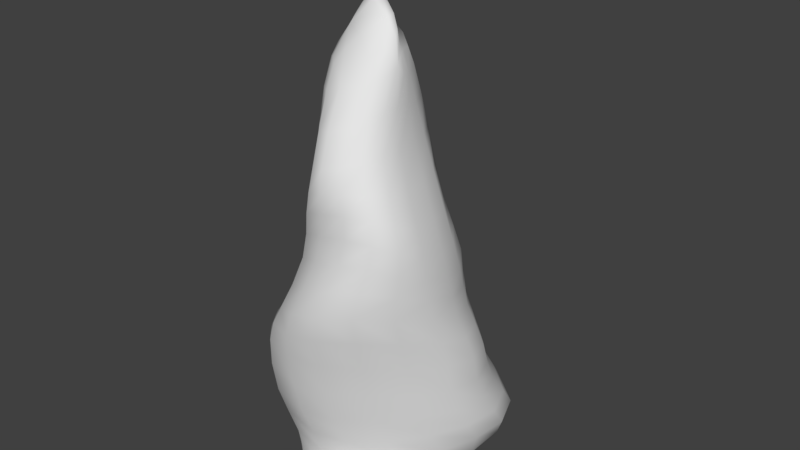 # Source: rock-shard.blend  (saved by Blender 2.79.0; exported with 4.5.12 LTS)
import bpy
from mathutils import Matrix  # noqa: F401  (used for matrix-valued properties, if any)

bpy.ops.wm.read_factory_settings(use_empty=True)
scene = bpy.context.scene
scene.name = 'Scene'

# ---- collections
col_collection_1 = bpy.data.collections.new('Collection 1'); scene.collection.children.link(col_collection_1)

# ---- materials (node trees are filled in below, after node groups)
mat_material = bpy.data.materials.new('Material')
mat_material.alpha_threshold = 0.0
mat_material.use_transparent_shadow = False
mat_material.roughness = 0.5
mat_material.line_color = (0.0, 0.0, 0.0, 1.0)

# ---- material node trees

# ---- world
world_world = bpy.data.worlds.new('World'); scene.world = world_world
world_world.color = (0.05088, 0.05088, 0.05088)
world_world.use_sun_shadow = False
world_world.sun_shadow_jitter_overblur = 0.0
world_world.cycles.sampling_method = 'MANUAL'

# ---- meshes
me_cube = bpy.data.meshes.new('Cube')
me_cube.from_pydata([(1.469, 1.493, -0.1974), (1.372, -1.608, -0.2953), (-0.7862, -1.229, -0.1015), (-1.445, 2.526, -0.3249), (1.669, 0.08364, 2.547), (1.307, -2.252, 3.362), (-0.6457, -1.448, 2.392), (-0.00528, 0.5403, 2.909), (0.2515, -0.6467, 6.385), (1.143, -1.258, 6.166), (1.341, -0.9649, 6.108), (0.2328, -1.357, 5.882), (0.5938, -0.7089, 7.203), (1.665, -1.931, 4.626), (1.581, -0.2802, 4.184), (0.2999, -0.4538, 4.232), (0.1847, -1.9, 4.228), (2.001, 0.4334, 1.218), (1.146, -1.545, 1.223), (-1.087, -1.612, 1.341), (-0.4609, 1.53, 1.226), (1.552, 0.1263, -0.4063), (0.09964, 2.464, -0.06773), (2.028, 0.2847, 1.898), (0.6456, -2.029, -0.1388), (1.285, -1.803, 2.354), (-1.54, 0.8912, -0.4158), (-0.9961, -1.623, 2.272), (-0.1812, 0.7465, 2.279), (1.996, -1.02, 2.915), (0.9711, 0.5606, 2.923), (0.1776, -2.278, 2.828), (-0.3098, -0.291, 2.411), (1.069, -0.7829, 6.957), (0.3669, -0.7343, 6.603), (0.3813, -0.874, 6.745), (0.9963, -0.7293, 6.758), (-0.08682, -0.876, 5.971), (0.674, -1.555, 6.006), (1.31, -1.71, 5.226), (1.039, -0.248, 6.419), (1.293, -0.9947, 6.325), (1.813, -0.1989, 3.155), (0.4778, 0.3822, 3.693), (0.5168, -1.799, 5.074), (1.645, -1.958, 4.082), (1.117, -0.2705, 5.155), (0.08048, -0.4289, 5.402), (-0.1677, -1.463, 3.518), (0.2899, -0.7976, 4.378), (1.147, -0.1744, 4.399), (0.6943, -1.93, 4.597), (1.859, -1.286, 4.149), (2.199, 1.097, 0.5074), (1.505, -1.053, 0.4542), (-0.9153, -1.435, 0.6219), (-0.8499, 1.997, 0.1102), (0.5947, 1.426, 1.295), (-0.9396, 0.1226, 1.071), (0.1392, -1.97, 0.9807), (1.984, -0.7232, 1.206), (2.225, 0.02474, 0.655), (0.5361, -1.674, 0.3386), (-1.185, 0.505, -0.01554), (1.164, 0.6503, 2.206), (1.874, -1.097, 3.55), (0.6771, -1.901, 3.77), (1.303, 0.4305, 3.579), (0.02758, -0.3263, 3.758), (0.2345, -0.6382, 5.226), (0.9926, 0.06427, 5.226), (0.7941, -2.14, 4.899), (0.5821, 2.013, 0.375), (-0.6854, -0.4062, 2.073), (0.1026, -2.144, 2.227), (2.03, -0.5684, 2.026), (1.277, -1.062, 5.267)], [], [(10, 40, 36), (76, 46, 10, 41), (75, 29, 5, 25), (74, 31, 6, 27), (73, 32, 7, 28), (72, 22, 3, 56), (71, 39, 9, 38), (70, 47, 8, 40), (69, 44, 11, 37), (8, 37, 34), (11, 38, 35), (9, 41, 33), (68, 48, 16, 49), (67, 43, 15, 50), (66, 45, 13, 51), (65, 42, 14, 52), (64, 57, 20, 28), (63, 58, 20, 56), (62, 59, 19, 55), (61, 60, 18, 54), (21, 61, 54, 1), (0, 53, 61, 21), (53, 17, 60, 61), (24, 62, 55, 2), (1, 54, 62, 24), (54, 18, 59, 62), (26, 63, 56, 3), (2, 55, 63, 26), (55, 19, 58, 63), (30, 64, 28, 7), (4, 23, 64, 30), (23, 17, 57, 64), (45, 65, 52, 13), (5, 29, 65, 45), (29, 4, 42, 65), (48, 66, 51, 16), (6, 31, 66, 48), (31, 5, 45, 66), (42, 67, 50, 14), (4, 30, 67, 42), (30, 7, 43, 67), (43, 68, 49, 15), (7, 32, 68, 43), (32, 6, 48, 68), (33, 36, 12), (33, 41, 36), (41, 10, 36), (35, 33, 12), (35, 38, 33), (38, 9, 33), (34, 35, 12), (34, 37, 35), (37, 11, 35), (47, 69, 37, 8), (15, 49, 69, 47), (49, 16, 44, 69), (46, 70, 40, 10), (14, 50, 70, 46), (50, 15, 47, 70), (44, 71, 38, 11), (16, 51, 71, 44), (51, 13, 39, 71), (57, 72, 56, 20), (17, 53, 72, 57), (53, 0, 22, 72), (58, 73, 28, 20), (19, 27, 73, 58), (27, 6, 32, 73), (59, 74, 27, 19), (18, 25, 74, 59), (25, 5, 31, 74), (60, 75, 25, 18), (17, 23, 75, 60), (23, 4, 29, 75), (39, 76, 41, 9), (13, 52, 76, 39), (52, 14, 46, 76), (36, 34, 12), (36, 40, 34), (40, 8, 34)])
me_cube.polygons.foreach_set('use_smooth', [True] * 80)
_uv = me_cube.uv_layers.new(name='UVMap')
_uv.uv.foreach_set('vector', [0.5, 0.5, 0.5, 0.25, 0.75, 0.5, 0.25, 0.375, 0.4999, 0.375, 0.4999, 0.4999, 0.25, 0.4999, 0.25, 0.375, 0.25, 0.5, 7.07e-05, 0.5, 7.07e-05, 0.375, 0.25, 0.375, 0.25, 0.5, 7.073e-05, 0.5, 7.072e-05, 0.375, 0.625, 0.25, 0.5, 0.25, 0.5, 7.079e-05, 0.625, 7.077e-05, 0.1251, 0.25, 7.07e-05, 0.25, 7.07e-05, 7.085e-05, 0.1251, 7.083e-05, 0.75, 0.375, 0.9999, 0.375, 0.9999, 0.4999, 0.75, 0.4999, 0.1251, 0.25, 0.1251, 0.4999, 0.0001, 0.4999, 9.998e-05, 0.25, 0.125, 0.75, 0.125, 0.9999, 9.997e-05, 0.9999, 9.997e-05, 0.75, 0.5, 7.079e-05, 0.5, 0.25, 0.25, 7.083e-05, 7.073e-05, 0.5, 0.25, 0.5, 7.08e-05, 0.75, 7.07e-05, 0.5, 0.25, 0.5, 7.08e-05, 0.75, 0.375, 0.75, 0.375, 0.9999, 0.25, 0.9999, 0.25, 0.75, 0.375, 0.25, 0.375, 0.4999, 0.25, 0.4999, 0.25, 0.25, 0.75, 0.1251, 0.9999, 0.1251, 0.9999, 0.25, 0.75, 0.25, 0.25, 0.125, 0.4999, 0.125, 0.4999, 0.25, 0.25, 0.25, 0.375, 0.25, 0.25, 0.25, 0.25, 7.082e-05, 0.375, 7.08e-05, 0.8749, 0.25, 0.75, 0.25, 0.75, 7.075e-05, 0.8749, 7.072e-05, 0.25, 0.1251, 0.25, 0.25, 7.072e-05, 0.25, 7.071e-05, 0.1251, 0.25, 0.1251, 0.25, 0.25, 7.07e-05, 0.25, 7.07e-05, 0.1251, 0.25, 7.08e-05, 0.25, 0.1251, 7.07e-05, 0.1251, 7.07e-05, 7.091e-05, 0.5, 7.07e-05, 0.5, 0.1251, 0.25, 0.1251, 0.25, 7.08e-05, 0.5, 0.1251, 0.5, 0.25, 0.25, 0.25, 0.25, 0.1251, 0.25, 7.073e-05, 0.25, 0.1251, 7.071e-05, 0.1251, 7.07e-05, 7.076e-05, 0.5, 7.07e-05, 0.5, 0.1251, 0.25, 0.1251, 0.25, 7.073e-05, 0.5, 0.1251, 0.5, 0.25, 0.25, 0.25, 0.25, 0.1251, 0.9999, 0.25, 0.8749, 0.25, 0.8749, 7.072e-05, 0.9999, 7.07e-05, 0.9999, 0.5, 0.8749, 0.5, 0.8749, 0.25, 0.9999, 0.25, 0.8749, 0.5, 0.75, 0.5, 0.75, 0.25, 0.8749, 0.25, 0.5, 0.25, 0.375, 0.25, 0.375, 7.08e-05, 0.5, 7.079e-05, 0.5, 0.5, 0.375, 0.5, 0.375, 0.25, 0.5, 0.25, 0.375, 0.5, 0.25, 0.5, 0.25, 0.25, 0.375, 0.25, 9.998e-05, 0.125, 0.25, 0.125, 0.25, 0.25, 9.997e-05, 0.25, 9.999e-05, 9.996e-05, 0.25, 9.996e-05, 0.25, 0.125, 9.998e-05, 0.125, 0.25, 9.996e-05, 0.4999, 9.996e-05, 0.4999, 0.125, 0.25, 0.125, 0.5001, 0.1251, 0.75, 0.1251, 0.75, 0.25, 0.5001, 0.25, 0.5001, 0.0001, 0.75, 0.0001, 0.75, 0.1251, 0.5001, 0.1251, 0.75, 0.0001, 0.9999, 9.996e-05, 0.9999, 0.1251, 0.75, 0.1251, 0.375, 9.997e-05, 0.375, 0.25, 0.25, 0.25, 0.25, 9.997e-05, 0.4999, 9.996e-05, 0.4999, 0.25, 0.375, 0.25, 0.375, 9.997e-05, 0.4999, 0.25, 0.4999, 0.4999, 0.375, 0.4999, 0.375, 0.25, 0.375, 0.5001, 0.375, 0.75, 0.25, 0.75, 0.25, 0.5001, 0.4999, 0.5001, 0.4999, 0.75, 0.375, 0.75, 0.375, 0.5001, 0.4999, 0.75, 0.4999, 0.9999, 0.375, 0.9999, 0.375, 0.75, 7.08e-05, 0.75, 0.25, 0.75, 7.091e-05, 0.9999, 7.08e-05, 0.75, 0.25, 0.5, 0.25, 0.75, 0.25, 0.5, 0.5, 0.5, 0.25, 0.75, 7.08e-05, 0.75, 0.25, 0.75, 7.088e-05, 0.9999, 7.08e-05, 0.75, 0.25, 0.5, 0.25, 0.75, 0.25, 0.5, 0.5, 0.5, 0.25, 0.75, 0.25, 7.083e-05, 0.25, 0.25, 7.07e-05, 7.088e-05, 0.25, 7.083e-05, 0.5, 0.25, 0.25, 0.25, 0.5, 0.25, 0.5, 0.5, 0.25, 0.25, 0.125, 0.5001, 0.125, 0.75, 9.997e-05, 0.75, 9.996e-05, 0.5001, 0.25, 0.5001, 0.25, 0.75, 0.125, 0.75, 0.125, 0.5001, 0.25, 0.75, 0.25, 0.9999, 0.125, 0.9999, 0.125, 0.75, 0.1251, 9.998e-05, 0.1251, 0.25, 9.998e-05, 0.25, 9.996e-05, 9.999e-05, 0.25, 9.997e-05, 0.25, 0.25, 0.1251, 0.25, 0.1251, 9.998e-05, 0.25, 0.25, 0.25, 0.4999, 0.1251, 0.4999, 0.1251, 0.25, 0.5001, 0.375, 0.75, 0.375, 0.75, 0.4999, 0.5001, 0.4999, 0.5001, 0.25, 0.75, 0.25, 0.75, 0.375, 0.5001, 0.375, 0.75, 0.25, 0.9999, 0.25, 0.9999, 0.375, 0.75, 0.375, 0.25, 0.25, 0.1251, 0.25, 0.1251, 7.083e-05, 0.25, 7.082e-05, 0.25, 0.5, 0.1251, 0.5, 0.1251, 0.25, 0.25, 0.25, 0.1251, 0.5, 7.07e-05, 0.5, 7.07e-05, 0.25, 0.1251, 0.25, 0.75, 0.25, 0.625, 0.25, 0.625, 7.077e-05, 0.75, 7.075e-05, 0.75, 0.5, 0.625, 0.5, 0.625, 0.25, 0.75, 0.25, 0.625, 0.5, 0.5, 0.5, 0.5, 0.25, 0.625, 0.25, 0.25, 0.25, 0.25, 0.375, 7.072e-05, 0.375, 7.072e-05, 0.25, 0.5, 0.25, 0.5, 0.375, 0.25, 0.375, 0.25, 0.25, 0.5, 0.375, 0.5, 0.5, 0.25, 0.5, 0.25, 0.375, 0.25, 0.25, 0.25, 0.375, 7.07e-05, 0.375, 7.07e-05, 0.25, 0.5, 0.25, 0.5, 0.375, 0.25, 0.375, 0.25, 0.25, 0.5, 0.375, 0.5, 0.5, 0.25, 0.5, 0.25, 0.375, 9.997e-05, 0.375, 0.25, 0.375, 0.25, 0.4999, 9.996e-05, 0.4999, 9.997e-05, 0.25, 0.25, 0.25, 0.25, 0.375, 9.997e-05, 0.375, 0.25, 0.25, 0.4999, 0.25, 0.4999, 0.375, 0.25, 0.375, 0.75, 0.5, 0.75, 0.25, 0.9999, 0.5, 0.75, 0.5, 0.5, 0.25, 0.75, 0.25, 0.5, 0.25, 0.5, 7.079e-05, 0.75, 0.25])
me_cube.materials.append(mat_material)
me_cube.use_remesh_preserve_volume = False
me_cube.use_remesh_preserve_attributes = False
me_cube.use_mirror_vertex_groups = False
me_cube.update()

# ---- objects
ob_cube = bpy.data.objects.new('Cube', me_cube)

# ---- transforms, parenting, visibility, modifiers, constraints
ob_cube.location = (0.0, 0.0, 0.0)
ob_cube.lock_rotations_4d = False
ob_cube.empty_display_type = 'ARROWS'
ob_cube.lineart.crease_threshold = 0.0
_m = ob_cube.modifiers.new('Subsurf', 'SUBSURF')
_m.uv_smooth = 'PRESERVE_CORNERS'
_m.quality = 1
_m.render_levels = 1
_m.show_only_control_edges = False

# ---- collection membership
col_collection_1.objects.link(ob_cube)

# ---- scene / render settings (as saved in the file)
scene.frame_start = 1; scene.frame_end = 250; scene.frame_set(1)
scene.render.engine = 'BLENDER_EEVEE_NEXT'
scene.render.resolution_percentage = 50
scene.render.dither_intensity = 0.0
scene.cycles.use_denoising = False
scene.cycles.samples = 128
scene.cycles.sampling_pattern = 'TABULATED_SOBOL'
scene.cycles.use_adaptive_sampling = False
scene.cycles.use_light_tree = False
scene.cycles.blur_glossy = 0.0
scene.cycles.sample_clamp_indirect = 0.0
scene.view_settings.view_transform = 'Standard'
bpy.context.view_layer.update()

# ---- added for rendering (the .blend has no active camera and no usable light): camera, sun
cam_auto = bpy.data.cameras.new('AutoCamera')
cam_auto.lens = 50.0
cam_auto.sensor_width = 36.0
cam_auto.clip_end = 1000.0
ob_auto_camera = bpy.data.objects.new('AutoCamera', cam_auto)
scene.collection.objects.link(ob_auto_camera)
ob_auto_camera.location = (9.37521, -10.715, 10.6198)
ob_auto_camera.rotation_euler = (1.09748, -7.21219e-08, 0.694738)
scene.camera = ob_auto_camera
light_auto_sun = bpy.data.lights.new('AutoSun', 'SUN')
light_auto_sun.energy = 3.0
light_auto_sun.angle = 0.0523599
ob_auto_sun = bpy.data.objects.new('AutoSun', light_auto_sun)
scene.collection.objects.link(ob_auto_sun)
ob_auto_sun.rotation_euler = (0.872665, 0.174533, 0.523599)
bpy.context.view_layer.update()
